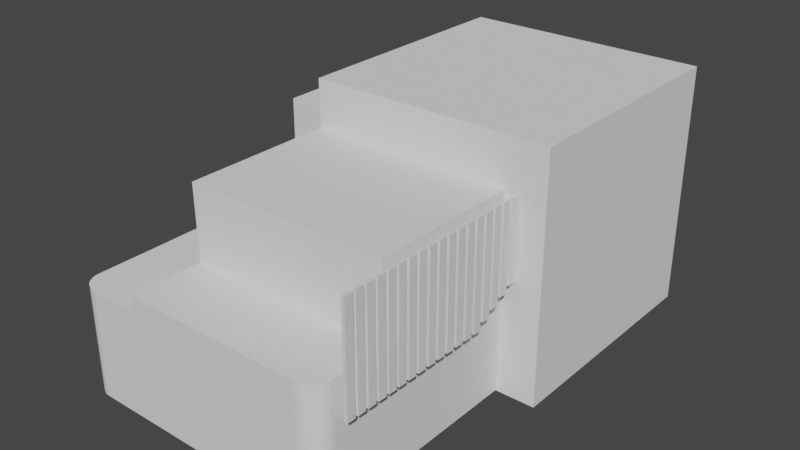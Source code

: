 # Source: BatP.blend  (saved by Blender 3.4.6; exported with 4.5.12 LTS)
import bpy
from mathutils import Matrix  # noqa: F401  (used for matrix-valued properties, if any)

bpy.ops.wm.read_factory_settings(use_empty=True)
scene = bpy.context.scene
scene.name = 'Scene'

# ---- collections
col_collection = bpy.data.collections.new('Collection'); scene.collection.children.link(col_collection)

# ---- node groups
ng_auto_smooth = bpy.data.node_groups.new('Auto Smooth', 'GeometryNodeTree')
_s = ng_auto_smooth.interface.new_socket(name='Geometry', in_out='OUTPUT', socket_type='NodeSocketGeometry')
_s = ng_auto_smooth.interface.new_socket(name='Geometry', in_out='INPUT', socket_type='NodeSocketGeometry')
_s = ng_auto_smooth.interface.new_socket(name='Angle', in_out='INPUT', socket_type='NodeSocketFloat')
_s.subtype = 'ANGLE'
_s.min_value = 0.0
_s.max_value = 3.142
ng_auto_smooth.is_modifier = True
_N = ng_auto_smooth.nodes; _L = ng_auto_smooth.links
n0 = _N.new('NodeGroupOutput'); n0.name = 'Group Output'; n0.location = (480, -100)
n1 = _N.new('NodeGroupInput'); n1.name = 'Group Input'; n1.location = (-420, -300)
n2 = _N.new('NodeGroupInput'); n2.name = 'Group Input.001'; n2.location = (-60, -100)
n3 = _N.new('GeometryNodeSetShadeSmooth'); n3.name = 'Set Shade Smooth'; n3.location = (120, -100)
n3.domain = 'EDGE'
n4 = _N.new('GeometryNodeSetShadeSmooth'); n4.name = 'Set Shade Smooth.001'; n4.location = (300, -100)
n5 = _N.new('GeometryNodeInputMeshEdgeAngle'); n5.name = 'Edge Angle'; n5.location = (-420, -220)
n6 = _N.new('GeometryNodeInputEdgeSmooth'); n6.name = 'Is Edge Smooth'; n6.location = (-60, -160)
n7 = _N.new('GeometryNodeInputShadeSmooth'); n7.name = 'Is Face Smooth'; n7.location = (-240, -340)
n8 = _N.new('FunctionNodeBooleanMath'); n8.name = 'Boolean Math'; n8.location = (-60, -220)
n9 = _N.new('FunctionNodeCompare'); n9.name = 'Compare'; n9.location = (-240, -180)
n9.operation = 'LESS_EQUAL'
_L.new(n5.outputs[0], n9.inputs[0])
_L.new(n4.outputs[0], n0.inputs[0])
_L.new(n1.outputs[1], n9.inputs[1])
_L.new(n9.outputs[0], n8.inputs[0])
_L.new(n7.outputs[0], n8.inputs[1])
_L.new(n2.outputs[0], n3.inputs[0])
_L.new(n6.outputs[0], n3.inputs[1])
_L.new(n3.outputs[0], n4.inputs[0])
_L.new(n8.outputs[0], n3.inputs[2])
n0.is_active_output = True

# ---- world
world_world = bpy.data.worlds.new('World'); scene.world = world_world
world_world.use_nodes = True; world_world.node_tree.nodes.clear()
_N = world_world.node_tree.nodes; _L = world_world.node_tree.links
n0 = _N.new('ShaderNodeOutputWorld'); n0.name = 'World Output'; n0.location = (300, 300)
n1 = _N.new('ShaderNodeBackground'); n1.name = 'Background'; n1.location = (10, 300)
n1.inputs[0].default_value = (0.05088, 0.05088, 0.05088, 1.0)
_L.new(n1.outputs[0], n0.inputs[0])
n0.is_active_output = True
world_world.color = (0.05088, 0.05088, 0.05088)
world_world.use_sun_shadow = False
world_world.sun_shadow_jitter_overblur = 0.0

# ---- meshes
me_cube_001 = bpy.data.meshes.new('Cube.001')
me_cube_001.from_pydata([(3.621, -12.0, -3.621), (3.621, -12.0, 4.929), (1.178, 3.621, -3.621), (3.621, 1.178, -3.621), (1.655, 3.574, -3.621), (2.113, 3.435, -3.621), (2.535, 3.209, -3.621), (2.905, 2.905, -3.621), (3.209, 2.535, -3.621), (3.435, 2.113, -3.621), (3.574, 1.655, -3.621), (3.621, 1.178, 4.929), (1.178, 3.621, 4.929), (3.574, 1.655, 4.929), (3.435, 2.113, 4.929), (3.209, 2.535, 4.929), (2.905, 2.905, 4.929), (2.535, 3.209, 4.929), (2.113, 3.435, 4.929), (1.655, 3.574, 4.929), (3.62, -12.0, 1.679), (3.621, 1.178, 1.679), (3.574, 1.655, 1.679), (3.435, 2.113, 1.679), (3.209, 2.535, 1.679), (2.905, 2.905, 1.679), (2.535, 3.209, 1.679), (2.113, 3.435, 1.679), (1.655, 3.574, 1.679), (1.178, 3.621, 1.679), (3.621, -3.693, -3.621), (3.621, -3.693, 4.929), (3.621, -3.693, 1.679), (-1.518, 3.621, -3.621), (-1.518, 3.621, 4.929), (-1.518, 3.621, 1.679), (-8.428, 1.082, -3.621), (-5.89, 3.621, -3.621), (-8.379, 1.578, -3.621), (-8.235, 2.054, -3.621), (-8.0, 2.493, -3.621), (-7.685, 2.877, -3.621), (-7.3, 3.193, -3.621), (-6.861, 3.427, -3.621), (-6.385, 3.572, -3.621), (-5.89, 3.621, 4.929), (-8.428, 1.082, 4.929), (-6.385, 3.572, 4.929), (-6.861, 3.427, 4.929), (-7.3, 3.193, 4.929), (-7.685, 2.877, 4.929), (-8.0, 2.493, 4.929), (-8.235, 2.054, 4.929), (-8.379, 1.578, 4.929), (-8.428, 1.082, 1.679), (-5.89, 3.621, 1.679), (-8.379, 1.578, 1.679), (-8.235, 2.054, 1.679), (-8.0, 2.493, 1.679), (-7.685, 2.877, 1.679), (-7.3, 3.193, 1.679), (-6.861, 3.427, 1.679), (-6.385, 3.572, 1.679), (-8.428, -3.721, -3.621), (-8.428, -3.721, 1.679), (-8.428, -3.721, 4.929), (-5.263, -11.97, -3.624), (-5.283, -12.0, 4.929), (-5.283, -3.713, 4.929), (-5.289, -3.7, -3.621), (-8.428, -3.721, 1.052), (-5.286, -3.707, 1.052), (-5.261, -11.97, 1.063), (-8.382, -11.95, 1.046), (-8.382, -11.95, -3.627), (3.621, -12.0, 1.068), (-5.273, -15.16, -3.625), (-5.271, -15.17, 1.063), (2.715, -15.2, 1.067), (3.613, -14.3, 1.068), (2.89, -15.18, 1.067), (3.058, -15.13, 1.067), (3.213, -15.05, 1.067), (3.349, -14.94, 1.067), (3.461, -14.8, 1.068), (3.544, -14.65, 1.068), (3.596, -14.48, 1.068), (3.613, -14.3, -3.621), (2.715, -15.2, -3.622), (3.596, -14.48, -3.621), (3.544, -14.65, -3.621), (3.461, -14.8, -3.621), (3.349, -14.94, -3.622), (3.213, -15.05, -3.622), (3.058, -15.13, -3.622), (2.89, -15.18, -3.622), (-7.497, -15.15, -3.627), (-8.389, -14.25, -3.628), (-7.671, -15.14, -3.627), (-7.839, -15.08, -3.627), (-7.994, -15.0, -3.627), (-8.129, -14.89, -3.628), (-8.24, -14.75, -3.628), (-8.322, -14.6, -3.628), (-8.373, -14.43, -3.628), (-8.389, -14.25, 1.045), (-7.497, -15.16, 1.05), (-8.373, -14.43, 1.046), (-8.322, -14.6, 1.046), (-8.24, -14.75, 1.046), (-8.129, -14.89, 1.047), (-7.994, -15.0, 1.047), (-7.839, -15.08, 1.048), (-7.671, -15.14, 1.049), (-5.263, -11.97, 1.674), (-5.271, -15.17, 1.673), (2.89, -15.18, 1.678), (2.715, -15.2, 1.678), (3.058, -15.13, 1.678), (3.213, -15.05, 1.678), (3.349, -14.94, 1.678), (3.461, -14.8, 1.678), (3.544, -14.65, 1.679), (3.595, -14.48, 1.679), (3.613, -14.3, 1.679), (-5.285, -3.708, 1.674)], [], [(55, 45, 34, 35), (64, 65, 46, 54), (35, 34, 12, 29), (21, 3, 10, 22), (22, 10, 9, 23), (23, 9, 8, 24), (24, 8, 7, 25), (25, 7, 6, 26), (26, 6, 5, 27), (27, 5, 4, 28), (28, 4, 2, 29), (11, 13, 14, 15, 16, 17, 18, 19, 12, 34, 45, 47, 48, 49, 50, 51, 52, 53, 46, 65, 68, 31), (19, 28, 29, 12), (18, 27, 28, 19), (17, 26, 27, 18), (16, 25, 26, 17), (15, 24, 25, 16), (14, 23, 24, 15), (13, 22, 23, 14), (11, 21, 22, 13), (33, 35, 29, 2), (30, 32, 20, 75, 0), (37, 55, 35, 33), (3, 21, 32, 30), (21, 11, 31, 32), (36, 38, 39, 40, 41, 42, 43, 44, 37, 33, 2, 4, 5, 6, 7, 8, 9, 10, 3, 30, 69, 63), (55, 37, 44, 62), (62, 44, 43, 61), (61, 43, 42, 60), (60, 42, 41, 59), (59, 41, 40, 58), (58, 40, 39, 57), (57, 39, 38, 56), (56, 38, 36, 54), (45, 55, 62, 47), (47, 62, 61, 48), (48, 61, 60, 49), (49, 60, 59, 50), (50, 59, 58, 51), (51, 58, 57, 52), (52, 57, 56, 53), (53, 56, 54, 46), (63, 70, 64, 54, 36), (31, 68, 67, 1), (69, 66, 72, 71), (70, 63, 74, 73), (66, 69, 30, 0), (70, 71, 125, 64), (0, 75, 79, 87), (63, 69, 66, 74), (71, 70, 73, 72), (68, 125, 114, 67), (66, 0, 87, 89, 90, 91, 92, 93, 94, 95, 88, 76), (73, 74, 97, 105), (77, 78, 117, 115), (74, 66, 76, 96, 98, 99, 100, 101, 102, 103, 104, 97), (72, 73, 105, 107, 108, 109, 110, 111, 112, 113, 106, 77), (96, 76, 77, 106), (78, 88, 95, 80), (80, 95, 94, 81), (81, 94, 93, 82), (82, 93, 92, 83), (83, 92, 91, 84), (84, 91, 90, 85), (85, 90, 89, 86), (86, 89, 87, 79), (105, 97, 104, 107), (107, 104, 103, 108), (108, 103, 102, 109), (109, 102, 101, 110), (110, 101, 100, 111), (111, 100, 99, 112), (112, 99, 98, 113), (113, 98, 96, 106), (78, 77, 76, 88), (20, 114, 115, 117, 116, 118, 119, 120, 121, 122, 123, 124), (84, 85, 122, 121), (75, 72, 114, 20), (83, 84, 121, 120), (82, 83, 120, 119), (78, 80, 116, 117), (81, 82, 119, 118), (80, 81, 118, 116), (79, 75, 20, 124), (72, 77, 115, 114), (86, 79, 124, 123), (85, 86, 123, 122), (64, 125, 68, 65), (114, 125, 71, 72), (20, 1, 67, 114), (1, 20, 32, 31)])
_uv = me_cube_001.uv_layers.new(name='UVMap')
_uv.uv.foreach_set('vector', [0.558, 0.2887, 0.625, 0.2887, 0.625, 0.3328, 0.558, 0.3328, 0.558, 0.09887, 0.625, 0.09887, 0.625, 0.1977, 0.558, 0.1977, 0.558, 0.3328, 0.625, 0.3328, 0.625, 0.4157, 0.558, 0.4157, 0.558, 0.5843, 0.375, 0.5843, 0.375, 0.5679, 0.558, 0.5679, 0.558, 0.5679, 0.375, 0.5679, 0.375, 0.5521, 0.558, 0.5521, 0.558, 0.5521, 0.375, 0.5521, 0.375, 0.5375, 0.558, 0.5375, 0.558, 0.5375, 0.375, 0.5375, 0.375, 0.5, 0.558, 0.5, 0.558, 0.5, 0.375, 0.5, 0.375, 0.4625, 0.558, 0.4625, 0.558, 0.4625, 0.375, 0.4625, 0.375, 0.4479, 0.558, 0.4479, 0.558, 0.4479, 0.375, 0.4479, 0.375, 0.4321, 0.558, 0.4321, 0.558, 0.4321, 0.375, 0.4321, 0.375, 0.4157, 0.558, 0.4157, 0.625, 0.5843, 0.6266, 0.5679, 0.6314, 0.5521, 0.6392, 0.5375, 0.6497, 0.5247, 0.6625, 0.5142, 0.6771, 0.5064, 0.6929, 0.5016, 0.7093, 0.5, 0.7922, 0.5, 0.8363, 0.5, 0.8436, 0.501, 0.8502, 0.5041, 0.8561, 0.5091, 0.8615, 0.5157, 0.8668, 0.5235, 0.8711, 0.5324, 0.874, 0.5421, 0.875, 0.5523, 0.875, 0.6511, 0.8088, 0.6555, 0.625, 0.6675, 0.625, 0.4321, 0.558, 0.4321, 0.558, 0.4157, 0.625, 0.4157, 0.625, 0.4479, 0.558, 0.4479, 0.558, 0.4321, 0.625, 0.4321, 0.625, 0.4625, 0.558, 0.4625, 0.558, 0.4479, 0.625, 0.4479, 0.625, 0.5, 0.558, 0.5, 0.558, 0.4625, 0.625, 0.4625, 0.625, 0.5375, 0.558, 0.5375, 0.558, 0.5, 0.625, 0.5, 0.625, 0.5521, 0.558, 0.5521, 0.558, 0.5375, 0.625, 0.5375, 0.625, 0.5679, 0.558, 0.5679, 0.558, 0.5521, 0.625, 0.5521, 0.625, 0.5843, 0.558, 0.5843, 0.558, 0.5679, 0.625, 0.5679, 0.375, 0.3328, 0.558, 0.3328, 0.558, 0.4157, 0.375, 0.4157, 0.375, 0.6675, 0.558, 0.6675, 0.558, 0.75, 0.5369, 0.75, 0.375, 0.75, 0.375, 0.2887, 0.558, 0.2887, 0.558, 0.3328, 0.375, 0.3328, 0.375, 0.5843, 0.558, 0.5843, 0.558, 0.6675, 0.375, 0.6675, 0.558, 0.5843, 0.625, 0.5843, 0.625, 0.6675, 0.558, 0.6675, 0.125, 0.5523, 0.126, 0.5421, 0.1289, 0.5324, 0.1332, 0.5235, 0.1385, 0.5157, 0.1439, 0.5091, 0.1498, 0.5041, 0.1564, 0.501, 0.1637, 0.5, 0.2078, 0.5, 0.2907, 0.5, 0.3071, 0.5016, 0.3229, 0.5064, 0.3375, 0.5142, 0.3503, 0.5247, 0.3608, 0.5375, 0.3686, 0.5521, 0.3734, 0.5679, 0.375, 0.5843, 0.375, 0.6675, 0.2535, 0.6593, 0.125, 0.6511, 0.558, 0.2887, 0.375, 0.2887, 0.375, 0.2811, 0.558, 0.2811, 0.558, 0.2811, 0.375, 0.2811, 0.375, 0.2739, 0.558, 0.2739, 0.558, 0.2739, 0.375, 0.2739, 0.375, 0.2672, 0.558, 0.2672, 0.558, 0.2672, 0.375, 0.2672, 0.375, 0.25, 0.558, 0.25, 0.558, 0.25, 0.375, 0.25, 0.375, 0.2268, 0.558, 0.2268, 0.558, 0.2268, 0.375, 0.2268, 0.375, 0.2177, 0.558, 0.2177, 0.558, 0.2177, 0.375, 0.2177, 0.375, 0.2079, 0.558, 0.2079, 0.558, 0.2079, 0.375, 0.2079, 0.375, 0.1977, 0.558, 0.1977, 0.625, 0.2887, 0.558, 0.2887, 0.558, 0.2811, 0.625, 0.2811, 0.625, 0.2811, 0.558, 0.2811, 0.558, 0.2739, 0.625, 0.2739, 0.625, 0.2739, 0.558, 0.2739, 0.558, 0.2672, 0.625, 0.2672, 0.625, 0.2672, 0.558, 0.2672, 0.558, 0.25, 0.625, 0.25, 0.625, 0.25, 0.558, 0.25, 0.558, 0.2268, 0.625, 0.2268, 0.625, 0.2268, 0.558, 0.2268, 0.558, 0.2177, 0.625, 0.2177, 0.625, 0.2177, 0.558, 0.2177, 0.558, 0.2079, 0.625, 0.2079, 0.625, 0.2079, 0.558, 0.2079, 0.558, 0.1977, 0.625, 0.1977, 0.375, 0.09887, 0.5302, 0.09887, 0.558, 0.09887, 0.558, 0.1977, 0.375, 0.1977, 0.625, 0.6675, 0.8088, 0.6555, 0.8088, 0.75, 0.625, 0.75, 0.2535, 0.6595, 0.1912, 0.75, 0.5042, 0.9068, 0.5454, 0.6574, 0.5302, 0.09887, 0.375, 0.09887, 0.375, 0.09887, 0.5302, 0.09887, 0.1912, 0.75, 0.2535, 0.6595, 0.375, 0.6675, 0.375, 0.75, 0.4922, 0.1828, 0.5454, 0.6573, 0.5876, 0.657, 0.558, 0.09887, 0.375, 0.75, 0.5369, 0.75, 0.5369, 0.75, 0.375, 0.75, 0.125, 0.6511, 0.2535, 0.6593, 0.2535, 0.6593, 0.125, 0.6511, 0.5454, 0.6573, 0.4922, 0.1828, 0.4922, 0.1828, 0.5454, 0.6573, 0.0, 0.0, 0.0, 0.0, 0.0, 0.0, 0.0, 0.0, 0.1912, 0.75, 0.375, 0.75, 0.375, 0.75, 0.3746, 0.75, 0.3736, 0.75, 0.3719, 0.75, 0.3696, 0.75, 0.3668, 0.75, 0.3636, 0.75, 0.3601, 0.75, 0.3565, 0.75, 0.1912, 0.75, 0.5302, 0.09887, 0.375, 0.09887, 0.375, 0.09887, 0.5302, 0.09887, 0.0, 0.0, 0.0, 0.0, 0.0, 0.0, 0.0, 0.0, 0.125, 0.6511, 0.2535, 0.6593, 0.2535, 0.6593, 0.1619, 0.6535, 0.1547, 0.653, 0.1478, 0.6526, 0.1414, 0.6522, 0.1358, 0.6518, 0.1312, 0.6515, 0.1278, 0.6513, 0.1257, 0.6512, 0.125, 0.6511, 0.5454, 0.6573, 0.4922, 0.1828, 0.4922, 0.1828, 0.4925, 0.1854, 0.4934, 0.1931, 0.4948, 0.2057, 0.4967, 0.2226, 0.499, 0.2433, 0.5016, 0.2668, 0.5045, 0.2923, 0.5075, 0.3189, 0.5454, 0.6573, 0.1619, 0.6535, 0.2535, 0.6593, 0.5454, 0.6573, 0.5075, 0.3189, 0.0, 0.0, 0.0, 0.0, 0.0, 0.0, 0.0, 0.0, 0.0, 0.0, 0.0, 0.0, 0.0, 0.0, 0.0, 0.0, 0.0, 0.0, 0.0, 0.0, 0.0, 0.0, 0.0, 0.0, 0.0, 0.0, 0.0, 0.0, 0.0, 0.0, 0.0, 0.0, 0.5369, 0.75, 0.375, 0.75, 0.375, 0.75, 0.5369, 0.75, 0.5369, 0.75, 0.375, 0.75, 0.375, 0.75, 0.5369, 0.75, 0.5369, 0.75, 0.375, 0.75, 0.375, 0.75, 0.5369, 0.75, 0.5369, 0.75, 0.375, 0.75, 0.375, 0.75, 0.5369, 0.75, 0.5302, 0.09887, 0.375, 0.09887, 0.375, 0.09887, 0.5302, 0.09887, 0.5302, 0.09887, 0.375, 0.09887, 0.375, 0.09887, 0.5302, 0.09887, 0.5302, 0.09887, 0.375, 0.09887, 0.375, 0.09887, 0.5302, 0.09887, 0.5302, 0.09887, 0.375, 0.09887, 0.375, 0.09887, 0.5302, 0.09887, 0.4922, 0.1828, 0.125, 0.6511, 0.1414, 0.6522, 0.499, 0.2432, 0.499, 0.2432, 0.1414, 0.6522, 0.1478, 0.6526, 0.5016, 0.2668, 0.5016, 0.2668, 0.1478, 0.6526, 0.1547, 0.653, 0.5045, 0.2923, 0.5045, 0.2923, 0.1547, 0.653, 0.1619, 0.6535, 0.5075, 0.3189, 0.0, 0.0, 0.0, 0.0, 0.0, 0.0, 0.0, 0.0, 0.0, 0.0, 0.0, 0.0, 0.0, 0.0, 0.0, 0.0, 0.0, 0.0, 0.0, 0.0, 0.0, 0.0, 0.0, 0.0, 0.0, 0.0, 0.0, 0.0, 0.0, 0.0, 0.0, 0.0, 0.5369, 0.75, 0.5369, 0.75, 0.5369, 0.75, 0.5369, 0.75, 0.0, 0.0, 0.0, 0.0, 0.0, 0.0, 0.0, 0.0, 0.5369, 0.75, 0.5369, 0.75, 0.5369, 0.75, 0.5369, 0.75, 0.0, 0.0, 0.0, 0.0, 0.0, 0.0, 0.0, 0.0, 0.0, 0.0, 0.0, 0.0, 0.0, 0.0, 0.0, 0.0, 0.0, 0.0, 0.0, 0.0, 0.0, 0.0, 0.0, 0.0, 0.0, 0.0, 0.0, 0.0, 0.0, 0.0, 0.0, 0.0, 0.5369, 0.75, 0.5369, 0.75, 0.5369, 0.75, 0.5369, 0.75, 0.5454, 0.6573, 0.5454, 0.6573, 0.5454, 0.6573, 0.5454, 0.6573, 0.5369, 0.75, 0.5369, 0.75, 0.5369, 0.75, 0.5369, 0.75, 0.5369, 0.75, 0.5369, 0.75, 0.5369, 0.75, 0.5369, 0.75, 0.558, 0.09887, 0.5876, 0.657, 0.8088, 0.6555, 0.875, 0.6511, 0.0, 0.0, 0.0, 0.0, 0.0, 0.0, 0.0, 0.0, 0.0, 0.0, 0.0, 0.0, 0.0, 0.0, 0.0, 0.0, 0.0, 0.0, 0.0, 0.0, 0.558, 0.6675, 0.625, 0.6675])
me_cube_001.update()
me_cube_003 = bpy.data.meshes.new('Cube.003')
me_cube_003.from_pydata([(-1.0, -1.0, -1.0), (-1.0, -1.0, 1.0), (-1.0, 1.0, -1.0), (-1.0, 1.0, 1.0), (1.0, -1.0, -1.0), (1.0, -1.0, 1.0), (1.0, 1.0, -1.0), (1.0, 1.0, 1.0), (-1.0, 0.0, -1.0), (-1.0, -1.0, 0.0), (-1.0, 0.0, 1.0), (-1.0, 1.0, 0.0), (0.0, 1.0, -1.0), (0.0, 1.0, 1.0), (1.0, 1.0, 0.0), (1.0, 0.0, -1.0), (1.0, 0.0, 1.0), (1.0, -1.0, 0.0), (0.0, -1.0, -1.0), (0.0, -1.0, 1.0), (0.0, 0.0, 1.0), (0.0, 0.0, -1.0), (0.0, -1.0, 0.0), (1.0, 0.0, 0.0), (0.0, 1.0, 0.0), (-1.0, 0.0, 0.0), (-0.3817, 1.0, -1.0), (-0.3817, -1.0, 1.0), (-0.3817, 1.0, 1.0), (-0.3817, -1.0, -1.0), (-0.3817, 0.0, 1.0), (-0.3817, 0.0, -1.0), (-0.3817, -1.0, 0.0), (-0.3817, 1.0, 0.0)], [], [(25, 10, 3, 11), (24, 13, 7, 14), (23, 16, 5, 17), (32, 27, 1, 9), (21, 15, 4, 18), (30, 10, 1, 27), (16, 20, 19, 5), (7, 13, 20, 16), (28, 3, 10, 30), (31, 21, 18, 29), (26, 12, 21, 31), (12, 6, 15, 21), (29, 32, 9, 0), (4, 17, 22, 18), (17, 5, 19, 22), (15, 23, 17, 4), (6, 14, 23, 15), (14, 7, 16, 23), (12, 24, 14, 6), (26, 33, 24, 12), (33, 28, 13, 24), (8, 25, 11, 2), (0, 9, 25, 8), (9, 1, 10, 25), (11, 3, 28, 33), (2, 11, 33, 26), (18, 22, 32, 29), (2, 26, 31, 8), (8, 31, 29, 0), (13, 28, 30, 20), (20, 30, 27, 19), (22, 19, 27, 32)])
_uv = me_cube_003.uv_layers.new(name='UVMap')
_uv.uv.foreach_set('vector', [0.5, 0.125, 0.625, 0.125, 0.625, 0.25, 0.5, 0.25, 0.5, 0.375, 0.625, 0.375, 0.625, 0.5, 0.5, 0.5, 0.5, 0.625, 0.625, 0.625, 0.625, 0.75, 0.5, 0.75, 0.5, 0.9227, 0.625, 0.9227, 0.625, 1.0, 0.5, 1.0, 0.25, 0.625, 0.375, 0.625, 0.375, 0.75, 0.25, 0.75, 0.7977, 0.625, 0.875, 0.625, 0.875, 0.75, 0.7977, 0.75, 0.625, 0.625, 0.75, 0.625, 0.75, 0.75, 0.625, 0.75, 0.625, 0.5, 0.75, 0.5, 0.75, 0.625, 0.625, 0.625, 0.7977, 0.5, 0.875, 0.5, 0.875, 0.625, 0.7977, 0.625, 0.2023, 0.625, 0.25, 0.625, 0.25, 0.75, 0.2023, 0.75, 0.2023, 0.5, 0.25, 0.5, 0.25, 0.625, 0.2023, 0.625, 0.25, 0.5, 0.375, 0.5, 0.375, 0.625, 0.25, 0.625, 0.375, 0.9227, 0.5, 0.9227, 0.5, 1.0, 0.375, 1.0, 0.375, 0.75, 0.5, 0.75, 0.5, 0.875, 0.375, 0.875, 0.5, 0.75, 0.625, 0.75, 0.625, 0.875, 0.5, 0.875, 0.375, 0.625, 0.5, 0.625, 0.5, 0.75, 0.375, 0.75, 0.375, 0.5, 0.5, 0.5, 0.5, 0.625, 0.375, 0.625, 0.5, 0.5, 0.625, 0.5, 0.625, 0.625, 0.5, 0.625, 0.375, 0.375, 0.5, 0.375, 0.5, 0.5, 0.375, 0.5, 0.375, 0.3273, 0.5, 0.3273, 0.5, 0.375, 0.375, 0.375, 0.5, 0.3273, 0.625, 0.3273, 0.625, 0.375, 0.5, 0.375, 0.375, 0.125, 0.5, 0.125, 0.5, 0.25, 0.375, 0.25, 0.375, 0.0, 0.5, 0.0, 0.5, 0.125, 0.375, 0.125, 0.5, 0.0, 0.625, 0.0, 0.625, 0.125, 0.5, 0.125, 0.5, 0.25, 0.625, 0.25, 0.625, 0.3273, 0.5, 0.3273, 0.375, 0.25, 0.5, 0.25, 0.5, 0.3273, 0.375, 0.3273, 0.375, 0.875, 0.5, 0.875, 0.5, 0.9227, 0.375, 0.9227, 0.125, 0.5, 0.2023, 0.5, 0.2023, 0.625, 0.125, 0.625, 0.125, 0.625, 0.2023, 0.625, 0.2023, 0.75, 0.125, 0.75, 0.75, 0.5, 0.7977, 0.5, 0.7977, 0.625, 0.75, 0.625, 0.75, 0.625, 0.7977, 0.625, 0.7977, 0.75, 0.75, 0.75, 0.5, 0.875, 0.625, 0.875, 0.625, 0.9227, 0.5, 0.9227])
me_cube_003.update()
me_cube = bpy.data.meshes.new('Cube')
me_cube.from_pydata([(-0.07178, -0.2929, -1.0), (-0.07178, -0.2929, 1.0), (-0.07178, 0.2929, -1.0), (-0.07178, 0.2929, 1.0), (0.07178, -0.2929, -1.0), (0.07178, -0.2929, 1.0), (0.07178, 0.2929, -1.0), (0.07178, 0.2929, 1.0)], [], [(0, 1, 3, 2), (2, 3, 7, 6), (6, 7, 5, 4), (4, 5, 1, 0), (2, 6, 4, 0), (7, 3, 1, 5)])
_uv = me_cube.uv_layers.new(name='UVMap')
_uv.uv.foreach_set('vector', [0.375, 0.0, 0.625, 0.0, 0.625, 0.25, 0.375, 0.25, 0.375, 0.25, 0.625, 0.25, 0.625, 0.5, 0.375, 0.5, 0.375, 0.5, 0.625, 0.5, 0.625, 0.75, 0.375, 0.75, 0.375, 0.75, 0.625, 0.75, 0.625, 1.0, 0.375, 1.0, 0.125, 0.5, 0.375, 0.5, 0.375, 0.75, 0.125, 0.75, 0.625, 0.5, 0.875, 0.5, 0.875, 0.75, 0.625, 0.75])
me_cube.update()
me_cube_002 = bpy.data.meshes.new('Cube.002')
me_cube_002.from_pydata([(-0.07178, -0.2929, -1.0), (-0.07178, -0.2929, 1.0), (-0.07178, 0.2929, -1.0), (-0.07178, 0.2929, 1.0), (0.07178, -0.2929, -1.0), (0.07178, -0.2929, 1.0), (0.07178, 0.2929, -1.0), (0.07178, 0.2929, 1.0)], [], [(0, 1, 3, 2), (2, 3, 7, 6), (6, 7, 5, 4), (4, 5, 1, 0), (2, 6, 4, 0), (7, 3, 1, 5)])
_uv = me_cube_002.uv_layers.new(name='UVMap')
_uv.uv.foreach_set('vector', [0.375, 0.0, 0.625, 0.0, 0.625, 0.25, 0.375, 0.25, 0.375, 0.25, 0.625, 0.25, 0.625, 0.5, 0.375, 0.5, 0.375, 0.5, 0.625, 0.5, 0.625, 0.75, 0.375, 0.75, 0.375, 0.75, 0.625, 0.75, 0.625, 1.0, 0.375, 1.0, 0.125, 0.5, 0.375, 0.5, 0.375, 0.75, 0.125, 0.75, 0.625, 0.5, 0.875, 0.5, 0.875, 0.75, 0.625, 0.75])
me_cube_002.update()
me_cube_004 = bpy.data.meshes.new('Cube.004')
me_cube_004.from_pydata([(-0.07178, -0.2929, -1.0), (-0.07178, -0.2929, 1.0), (-0.07178, 0.2929, -1.0), (-0.07178, 0.2929, 1.0), (0.07178, -0.2929, -1.0), (0.07178, -0.2929, 1.0), (0.07178, 0.2929, -1.0), (0.07178, 0.2929, 1.0)], [], [(0, 1, 3, 2), (2, 3, 7, 6), (6, 7, 5, 4), (4, 5, 1, 0), (2, 6, 4, 0), (7, 3, 1, 5)])
_uv = me_cube_004.uv_layers.new(name='UVMap')
_uv.uv.foreach_set('vector', [0.375, 0.0, 0.625, 0.0, 0.625, 0.25, 0.375, 0.25, 0.375, 0.25, 0.625, 0.25, 0.625, 0.5, 0.375, 0.5, 0.375, 0.5, 0.625, 0.5, 0.625, 0.75, 0.375, 0.75, 0.375, 0.75, 0.625, 0.75, 0.625, 1.0, 0.375, 1.0, 0.125, 0.5, 0.375, 0.5, 0.375, 0.75, 0.125, 0.75, 0.625, 0.5, 0.875, 0.5, 0.875, 0.75, 0.625, 0.75])
me_cube_004.update()
me_cube_005 = bpy.data.meshes.new('Cube.005')
me_cube_005.from_pydata([(-0.07178, -0.2929, -1.0), (-0.07178, -0.2929, 1.0), (-0.07178, 0.2929, -1.0), (-0.07178, 0.2929, 1.0), (0.07178, -0.2929, -1.0), (0.07178, -0.2929, 1.0), (0.07178, 0.2929, -1.0), (0.07178, 0.2929, 1.0)], [], [(0, 1, 3, 2), (2, 3, 7, 6), (6, 7, 5, 4), (4, 5, 1, 0), (2, 6, 4, 0), (7, 3, 1, 5)])
_uv = me_cube_005.uv_layers.new(name='UVMap')
_uv.uv.foreach_set('vector', [0.375, 0.0, 0.625, 0.0, 0.625, 0.25, 0.375, 0.25, 0.375, 0.25, 0.625, 0.25, 0.625, 0.5, 0.375, 0.5, 0.375, 0.5, 0.625, 0.5, 0.625, 0.75, 0.375, 0.75, 0.375, 0.75, 0.625, 0.75, 0.625, 1.0, 0.375, 1.0, 0.125, 0.5, 0.375, 0.5, 0.375, 0.75, 0.125, 0.75, 0.625, 0.5, 0.875, 0.5, 0.875, 0.75, 0.625, 0.75])
me_cube_005.update()
me_cube_006 = bpy.data.meshes.new('Cube.006')
me_cube_006.from_pydata([(-0.07178, -0.2929, -1.0), (-0.07178, -0.2929, 1.0), (-0.07178, 0.2929, -1.0), (-0.07178, 0.2929, 1.0), (0.07178, -0.2929, -1.0), (0.07178, -0.2929, 1.0), (0.07178, 0.2929, -1.0), (0.07178, 0.2929, 1.0)], [], [(0, 1, 3, 2), (2, 3, 7, 6), (6, 7, 5, 4), (4, 5, 1, 0), (2, 6, 4, 0), (7, 3, 1, 5)])
_uv = me_cube_006.uv_layers.new(name='UVMap')
_uv.uv.foreach_set('vector', [0.375, 0.0, 0.625, 0.0, 0.625, 0.25, 0.375, 0.25, 0.375, 0.25, 0.625, 0.25, 0.625, 0.5, 0.375, 0.5, 0.375, 0.5, 0.625, 0.5, 0.625, 0.75, 0.375, 0.75, 0.375, 0.75, 0.625, 0.75, 0.625, 1.0, 0.375, 1.0, 0.125, 0.5, 0.375, 0.5, 0.375, 0.75, 0.125, 0.75, 0.625, 0.5, 0.875, 0.5, 0.875, 0.75, 0.625, 0.75])
me_cube_006.update()
me_cube_007 = bpy.data.meshes.new('Cube.007')
me_cube_007.from_pydata([(-0.07178, -0.2929, -1.0), (-0.07178, -0.2929, 1.0), (-0.07178, 0.2929, -1.0), (-0.07178, 0.2929, 1.0), (0.07178, -0.2929, -1.0), (0.07178, -0.2929, 1.0), (0.07178, 0.2929, -1.0), (0.07178, 0.2929, 1.0)], [], [(0, 1, 3, 2), (2, 3, 7, 6), (6, 7, 5, 4), (4, 5, 1, 0), (2, 6, 4, 0), (7, 3, 1, 5)])
_uv = me_cube_007.uv_layers.new(name='UVMap')
_uv.uv.foreach_set('vector', [0.375, 0.0, 0.625, 0.0, 0.625, 0.25, 0.375, 0.25, 0.375, 0.25, 0.625, 0.25, 0.625, 0.5, 0.375, 0.5, 0.375, 0.5, 0.625, 0.5, 0.625, 0.75, 0.375, 0.75, 0.375, 0.75, 0.625, 0.75, 0.625, 1.0, 0.375, 1.0, 0.125, 0.5, 0.375, 0.5, 0.375, 0.75, 0.125, 0.75, 0.625, 0.5, 0.875, 0.5, 0.875, 0.75, 0.625, 0.75])
me_cube_007.update()
me_cube_008 = bpy.data.meshes.new('Cube.008')
me_cube_008.from_pydata([(-0.07178, -0.2929, -1.102), (-0.07178, -0.2929, 1.0), (-0.07178, 0.2929, -1.102), (-0.07178, 0.2929, 1.0), (0.07178, -0.2929, -1.102), (0.07178, -0.2929, 1.0), (0.07178, 0.2929, -1.102), (0.07178, 0.2929, 1.0)], [], [(0, 1, 3, 2), (2, 3, 7, 6), (6, 7, 5, 4), (4, 5, 1, 0), (2, 6, 4, 0), (7, 3, 1, 5)])
_uv = me_cube_008.uv_layers.new(name='UVMap')
_uv.uv.foreach_set('vector', [0.375, 0.0, 0.625, 0.0, 0.625, 0.25, 0.375, 0.25, 0.375, 0.25, 0.625, 0.25, 0.625, 0.5, 0.375, 0.5, 0.375, 0.5, 0.625, 0.5, 0.625, 0.75, 0.375, 0.75, 0.375, 0.75, 0.625, 0.75, 0.625, 1.0, 0.375, 1.0, 0.125, 0.5, 0.375, 0.5, 0.375, 0.75, 0.125, 0.75, 0.625, 0.5, 0.875, 0.5, 0.875, 0.75, 0.625, 0.75])
me_cube_008.update()
me_cube_009 = bpy.data.meshes.new('Cube.009')
me_cube_009.from_pydata([(-0.07178, -0.2929, -1.241), (-0.07178, -0.2929, 1.0), (-0.07178, 0.2929, -1.241), (-0.07178, 0.2929, 1.0), (0.07178, -0.2929, -1.241), (0.07178, -0.2929, 1.0), (0.07178, 0.2929, -1.241), (0.07178, 0.2929, 1.0)], [], [(0, 1, 3, 2), (2, 3, 7, 6), (6, 7, 5, 4), (4, 5, 1, 0), (2, 6, 4, 0), (7, 3, 1, 5)])
_uv = me_cube_009.uv_layers.new(name='UVMap')
_uv.uv.foreach_set('vector', [0.375, 0.0, 0.625, 0.0, 0.625, 0.25, 0.375, 0.25, 0.375, 0.25, 0.625, 0.25, 0.625, 0.5, 0.375, 0.5, 0.375, 0.5, 0.625, 0.5, 0.625, 0.75, 0.375, 0.75, 0.375, 0.75, 0.625, 0.75, 0.625, 1.0, 0.375, 1.0, 0.125, 0.5, 0.375, 0.5, 0.375, 0.75, 0.125, 0.75, 0.625, 0.5, 0.875, 0.5, 0.875, 0.75, 0.625, 0.75])
me_cube_009.update()
me_cube_010 = bpy.data.meshes.new('Cube.010')
me_cube_010.from_pydata([(-0.07178, -0.2929, -1.419), (-0.07178, -0.2929, 1.0), (-0.07178, 0.2929, -1.419), (-0.07178, 0.2929, 1.0), (0.07178, -0.2929, -1.419), (0.07178, -0.2929, 1.0), (0.07178, 0.2929, -1.419), (0.07178, 0.2929, 1.0)], [], [(0, 1, 3, 2), (2, 3, 7, 6), (6, 7, 5, 4), (4, 5, 1, 0), (2, 6, 4, 0), (7, 3, 1, 5)])
_uv = me_cube_010.uv_layers.new(name='UVMap')
_uv.uv.foreach_set('vector', [0.375, 0.0, 0.625, 0.0, 0.625, 0.25, 0.375, 0.25, 0.375, 0.25, 0.625, 0.25, 0.625, 0.5, 0.375, 0.5, 0.375, 0.5, 0.625, 0.5, 0.625, 0.75, 0.375, 0.75, 0.375, 0.75, 0.625, 0.75, 0.625, 1.0, 0.375, 1.0, 0.125, 0.5, 0.375, 0.5, 0.375, 0.75, 0.125, 0.75, 0.625, 0.5, 0.875, 0.5, 0.875, 0.75, 0.625, 0.75])
me_cube_010.update()
me_cube_026 = bpy.data.meshes.new('Cube.026')
me_cube_026.from_pydata([(-0.07178, -0.2929, -1.681), (-0.07178, -0.2929, 1.0), (-0.07178, 0.2929, -1.681), (-0.07178, 0.2929, 1.0), (0.07178, -0.2929, -1.681), (0.07178, -0.2929, 1.0), (0.07178, 0.2929, -1.681), (0.07178, 0.2929, 1.0)], [], [(0, 1, 3, 2), (2, 3, 7, 6), (6, 7, 5, 4), (4, 5, 1, 0), (2, 6, 4, 0), (7, 3, 1, 5)])
_uv = me_cube_026.uv_layers.new(name='UVMap')
_uv.uv.foreach_set('vector', [0.375, 0.0, 0.625, 0.0, 0.625, 0.25, 0.375, 0.25, 0.375, 0.25, 0.625, 0.25, 0.625, 0.5, 0.375, 0.5, 0.375, 0.5, 0.625, 0.5, 0.625, 0.75, 0.375, 0.75, 0.375, 0.75, 0.625, 0.75, 0.625, 1.0, 0.375, 1.0, 0.125, 0.5, 0.375, 0.5, 0.375, 0.75, 0.125, 0.75, 0.625, 0.5, 0.875, 0.5, 0.875, 0.75, 0.625, 0.75])
me_cube_026.update()
me_cube_027 = bpy.data.meshes.new('Cube.027')
me_cube_027.from_pydata([(-0.07178, -0.2929, -1.855), (-0.07178, -0.2929, 1.0), (-0.07178, 0.2929, -1.855), (-0.07178, 0.2929, 1.0), (0.07178, -0.2929, -1.855), (0.07178, -0.2929, 1.0), (0.07178, 0.2929, -1.855), (0.07178, 0.2929, 1.0)], [], [(0, 1, 3, 2), (2, 3, 7, 6), (6, 7, 5, 4), (4, 5, 1, 0), (2, 6, 4, 0), (7, 3, 1, 5)])
_uv = me_cube_027.uv_layers.new(name='UVMap')
_uv.uv.foreach_set('vector', [0.375, 0.0, 0.625, 0.0, 0.625, 0.25, 0.375, 0.25, 0.375, 0.25, 0.625, 0.25, 0.625, 0.5, 0.375, 0.5, 0.375, 0.5, 0.625, 0.5, 0.625, 0.75, 0.375, 0.75, 0.375, 0.75, 0.625, 0.75, 0.625, 1.0, 0.375, 1.0, 0.125, 0.5, 0.375, 0.5, 0.375, 0.75, 0.125, 0.75, 0.625, 0.5, 0.875, 0.5, 0.875, 0.75, 0.625, 0.75])
me_cube_027.update()
me_cube_028 = bpy.data.meshes.new('Cube.028')
me_cube_028.from_pydata([(-0.07178, -0.2929, -2.036), (-0.07178, -0.2929, 1.0), (-0.07178, 0.2929, -2.036), (-0.07178, 0.2929, 1.0), (0.07178, -0.2929, -2.036), (0.07178, -0.2929, 1.0), (0.07178, 0.2929, -2.036), (0.07178, 0.2929, 1.0)], [], [(0, 1, 3, 2), (2, 3, 7, 6), (6, 7, 5, 4), (4, 5, 1, 0), (2, 6, 4, 0), (7, 3, 1, 5)])
_uv = me_cube_028.uv_layers.new(name='UVMap')
_uv.uv.foreach_set('vector', [0.375, 0.0, 0.625, 0.0, 0.625, 0.25, 0.375, 0.25, 0.375, 0.25, 0.625, 0.25, 0.625, 0.5, 0.375, 0.5, 0.375, 0.5, 0.625, 0.5, 0.625, 0.75, 0.375, 0.75, 0.375, 0.75, 0.625, 0.75, 0.625, 1.0, 0.375, 1.0, 0.125, 0.5, 0.375, 0.5, 0.375, 0.75, 0.125, 0.75, 0.625, 0.5, 0.875, 0.5, 0.875, 0.75, 0.625, 0.75])
me_cube_028.update()
me_cube_029 = bpy.data.meshes.new('Cube.029')
me_cube_029.from_pydata([(-0.07178, -0.2929, -2.242), (-0.07178, -0.2929, 1.0), (-0.07178, 0.2929, -2.242), (-0.07178, 0.2929, 1.0), (0.07178, -0.2929, -2.242), (0.07178, -0.2929, 1.0), (0.07178, 0.2929, -2.242), (0.07178, 0.2929, 1.0)], [], [(0, 1, 3, 2), (2, 3, 7, 6), (6, 7, 5, 4), (4, 5, 1, 0), (2, 6, 4, 0), (7, 3, 1, 5)])
_uv = me_cube_029.uv_layers.new(name='UVMap')
_uv.uv.foreach_set('vector', [0.375, 0.0, 0.625, 0.0, 0.625, 0.25, 0.375, 0.25, 0.375, 0.25, 0.625, 0.25, 0.625, 0.5, 0.375, 0.5, 0.375, 0.5, 0.625, 0.5, 0.625, 0.75, 0.375, 0.75, 0.375, 0.75, 0.625, 0.75, 0.625, 1.0, 0.375, 1.0, 0.125, 0.5, 0.375, 0.5, 0.375, 0.75, 0.125, 0.75, 0.625, 0.5, 0.875, 0.5, 0.875, 0.75, 0.625, 0.75])
me_cube_029.update()
me_cube_030 = bpy.data.meshes.new('Cube.030')
me_cube_030.from_pydata([(-0.07178, -0.2929, -2.479), (-0.07178, -0.2929, 1.0), (-0.07178, 0.2929, -2.479), (-0.07178, 0.2929, 1.0), (0.07178, -0.2929, -2.479), (0.07178, -0.2929, 1.0), (0.07178, 0.2929, -2.479), (0.07178, 0.2929, 1.0)], [], [(0, 1, 3, 2), (2, 3, 7, 6), (6, 7, 5, 4), (4, 5, 1, 0), (2, 6, 4, 0), (7, 3, 1, 5)])
_uv = me_cube_030.uv_layers.new(name='UVMap')
_uv.uv.foreach_set('vector', [0.375, 0.0, 0.625, 0.0, 0.625, 0.25, 0.375, 0.25, 0.375, 0.25, 0.625, 0.25, 0.625, 0.5, 0.375, 0.5, 0.375, 0.5, 0.625, 0.5, 0.625, 0.75, 0.375, 0.75, 0.375, 0.75, 0.625, 0.75, 0.625, 1.0, 0.375, 1.0, 0.125, 0.5, 0.375, 0.5, 0.375, 0.75, 0.125, 0.75, 0.625, 0.5, 0.875, 0.5, 0.875, 0.75, 0.625, 0.75])
me_cube_030.update()
me_cube_031 = bpy.data.meshes.new('Cube.031')
me_cube_031.from_pydata([(-0.07178, -0.2929, -2.712), (-0.07178, -0.2929, 1.0), (-0.07178, 0.2929, -2.712), (-0.07178, 0.2929, 1.0), (0.07178, -0.2929, -2.712), (0.07178, -0.2929, 1.0), (0.07178, 0.2929, -2.712), (0.07178, 0.2929, 1.0)], [], [(0, 1, 3, 2), (2, 3, 7, 6), (6, 7, 5, 4), (4, 5, 1, 0), (2, 6, 4, 0), (7, 3, 1, 5)])
_uv = me_cube_031.uv_layers.new(name='UVMap')
_uv.uv.foreach_set('vector', [0.375, 0.0, 0.625, 0.0, 0.625, 0.25, 0.375, 0.25, 0.375, 0.25, 0.625, 0.25, 0.625, 0.5, 0.375, 0.5, 0.375, 0.5, 0.625, 0.5, 0.625, 0.75, 0.375, 0.75, 0.375, 0.75, 0.625, 0.75, 0.625, 1.0, 0.375, 1.0, 0.125, 0.5, 0.375, 0.5, 0.375, 0.75, 0.125, 0.75, 0.625, 0.5, 0.875, 0.5, 0.875, 0.75, 0.625, 0.75])
me_cube_031.update()
me_cube_032 = bpy.data.meshes.new('Cube.032')
me_cube_032.from_pydata([(-0.07178, -0.2929, -2.95), (-0.07178, -0.2929, 1.0), (-0.07178, 0.2929, -2.95), (-0.07178, 0.2929, 1.0), (0.07178, -0.2929, -2.95), (0.07178, -0.2929, 1.0), (0.07178, 0.2929, -2.95), (0.07178, 0.2929, 1.0)], [], [(0, 1, 3, 2), (2, 3, 7, 6), (6, 7, 5, 4), (4, 5, 1, 0), (2, 6, 4, 0), (7, 3, 1, 5)])
_uv = me_cube_032.uv_layers.new(name='UVMap')
_uv.uv.foreach_set('vector', [0.375, 0.0, 0.625, 0.0, 0.625, 0.25, 0.375, 0.25, 0.375, 0.25, 0.625, 0.25, 0.625, 0.5, 0.375, 0.5, 0.375, 0.5, 0.625, 0.5, 0.625, 0.75, 0.375, 0.75, 0.375, 0.75, 0.625, 0.75, 0.625, 1.0, 0.375, 1.0, 0.125, 0.5, 0.375, 0.5, 0.375, 0.75, 0.125, 0.75, 0.625, 0.5, 0.875, 0.5, 0.875, 0.75, 0.625, 0.75])
me_cube_032.update()
me_cube_033 = bpy.data.meshes.new('Cube.033')
me_cube_033.from_pydata([(-0.07178, -0.2929, -2.95), (-0.07178, -0.2929, 1.0), (-0.07178, 0.2929, -2.95), (-0.07178, 0.2929, 1.0), (0.07178, -0.2929, -2.95), (0.07178, -0.2929, 1.0), (0.07178, 0.2929, -2.95), (0.07178, 0.2929, 1.0)], [], [(0, 1, 3, 2), (2, 3, 7, 6), (6, 7, 5, 4), (4, 5, 1, 0), (2, 6, 4, 0), (7, 3, 1, 5)])
_uv = me_cube_033.uv_layers.new(name='UVMap')
_uv.uv.foreach_set('vector', [0.375, 0.0, 0.625, 0.0, 0.625, 0.25, 0.375, 0.25, 0.375, 0.25, 0.625, 0.25, 0.625, 0.5, 0.375, 0.5, 0.375, 0.5, 0.625, 0.5, 0.625, 0.75, 0.375, 0.75, 0.375, 0.75, 0.625, 0.75, 0.625, 1.0, 0.375, 1.0, 0.125, 0.5, 0.375, 0.5, 0.375, 0.75, 0.125, 0.75, 0.625, 0.5, 0.875, 0.5, 0.875, 0.75, 0.625, 0.75])
me_cube_033.update()
me_cube_034 = bpy.data.meshes.new('Cube.034')
me_cube_034.from_pydata([(-0.07178, -0.2929, -2.95), (-0.07178, -0.2929, 1.0), (-0.07178, 0.2929, -2.95), (-0.07178, 0.2929, 1.0), (0.07178, -0.2929, -2.95), (0.07178, -0.2929, 1.0), (0.07178, 0.2929, -2.95), (0.07178, 0.2929, 1.0)], [], [(0, 1, 3, 2), (2, 3, 7, 6), (6, 7, 5, 4), (4, 5, 1, 0), (2, 6, 4, 0), (7, 3, 1, 5)])
_uv = me_cube_034.uv_layers.new(name='UVMap')
_uv.uv.foreach_set('vector', [0.375, 0.0, 0.625, 0.0, 0.625, 0.25, 0.375, 0.25, 0.375, 0.25, 0.625, 0.25, 0.625, 0.5, 0.375, 0.5, 0.375, 0.5, 0.625, 0.5, 0.625, 0.75, 0.375, 0.75, 0.375, 0.75, 0.625, 0.75, 0.625, 1.0, 0.375, 1.0, 0.125, 0.5, 0.375, 0.5, 0.375, 0.75, 0.125, 0.75, 0.625, 0.5, 0.875, 0.5, 0.875, 0.75, 0.625, 0.75])
me_cube_034.update()
me_cube_035 = bpy.data.meshes.new('Cube.035')
me_cube_035.from_pydata([(-0.07178, -0.2929, -2.95), (-0.07178, -0.2929, 1.0), (-0.07178, 0.2929, -2.95), (-0.07178, 0.2929, 1.0), (0.07178, -0.2929, -2.95), (0.07178, -0.2929, 1.0), (0.07178, 0.2929, -2.95), (0.07178, 0.2929, 1.0)], [], [(0, 1, 3, 2), (2, 3, 7, 6), (6, 7, 5, 4), (4, 5, 1, 0), (2, 6, 4, 0), (7, 3, 1, 5)])
_uv = me_cube_035.uv_layers.new(name='UVMap')
_uv.uv.foreach_set('vector', [0.375, 0.0, 0.625, 0.0, 0.625, 0.25, 0.375, 0.25, 0.375, 0.25, 0.625, 0.25, 0.625, 0.5, 0.375, 0.5, 0.375, 0.5, 0.625, 0.5, 0.625, 0.75, 0.375, 0.75, 0.375, 0.75, 0.625, 0.75, 0.625, 1.0, 0.375, 1.0, 0.125, 0.5, 0.375, 0.5, 0.375, 0.75, 0.125, 0.75, 0.625, 0.5, 0.875, 0.5, 0.875, 0.75, 0.625, 0.75])
me_cube_035.update()
me_cube_036 = bpy.data.meshes.new('Cube.036')
me_cube_036.from_pydata([(-0.07178, -0.2929, -2.95), (-0.07178, -0.2929, 1.0), (-0.07178, 0.2929, -2.95), (-0.07178, 0.2929, 1.0), (0.07178, -0.2929, -2.95), (0.07178, -0.2929, 1.0), (0.07178, 0.2929, -2.95), (0.07178, 0.2929, 1.0)], [], [(0, 1, 3, 2), (2, 3, 7, 6), (6, 7, 5, 4), (4, 5, 1, 0), (2, 6, 4, 0), (7, 3, 1, 5)])
_uv = me_cube_036.uv_layers.new(name='UVMap')
_uv.uv.foreach_set('vector', [0.375, 0.0, 0.625, 0.0, 0.625, 0.25, 0.375, 0.25, 0.375, 0.25, 0.625, 0.25, 0.625, 0.5, 0.375, 0.5, 0.375, 0.5, 0.625, 0.5, 0.625, 0.75, 0.375, 0.75, 0.375, 0.75, 0.625, 0.75, 0.625, 1.0, 0.375, 1.0, 0.125, 0.5, 0.375, 0.5, 0.375, 0.75, 0.125, 0.75, 0.625, 0.5, 0.875, 0.5, 0.875, 0.75, 0.625, 0.75])
me_cube_036.update()
me_cube_037 = bpy.data.meshes.new('Cube.037')
me_cube_037.from_pydata([(-0.07178, -0.2929, -2.95), (-0.07178, -0.2929, 1.0), (-0.07178, 0.2929, -2.95), (-0.07178, 0.2929, 1.0), (0.07178, -0.2929, -2.95), (0.07178, -0.2929, 1.0), (0.07178, 0.2929, -2.95), (0.07178, 0.2929, 1.0)], [], [(0, 1, 3, 2), (2, 3, 7, 6), (6, 7, 5, 4), (4, 5, 1, 0), (2, 6, 4, 0), (7, 3, 1, 5)])
_uv = me_cube_037.uv_layers.new(name='UVMap')
_uv.uv.foreach_set('vector', [0.375, 0.0, 0.625, 0.0, 0.625, 0.25, 0.375, 0.25, 0.375, 0.25, 0.625, 0.25, 0.625, 0.5, 0.375, 0.5, 0.375, 0.5, 0.625, 0.5, 0.625, 0.75, 0.375, 0.75, 0.375, 0.75, 0.625, 0.75, 0.625, 1.0, 0.375, 1.0, 0.125, 0.5, 0.375, 0.5, 0.375, 0.75, 0.125, 0.75, 0.625, 0.5, 0.875, 0.5, 0.875, 0.75, 0.625, 0.75])
me_cube_037.update()
me_cube_038 = bpy.data.meshes.new('Cube.038')
me_cube_038.from_pydata([(-0.07178, -0.2929, -2.95), (-0.07178, -0.2929, 1.0), (-0.07178, 0.2929, -2.95), (-0.07178, 0.2929, 1.0), (0.07178, -0.2929, -2.95), (0.07178, -0.2929, 1.0), (0.07178, 0.2929, -2.95), (0.07178, 0.2929, 1.0)], [], [(0, 1, 3, 2), (2, 3, 7, 6), (6, 7, 5, 4), (4, 5, 1, 0), (2, 6, 4, 0), (7, 3, 1, 5)])
_uv = me_cube_038.uv_layers.new(name='UVMap')
_uv.uv.foreach_set('vector', [0.375, 0.0, 0.625, 0.0, 0.625, 0.25, 0.375, 0.25, 0.375, 0.25, 0.625, 0.25, 0.625, 0.5, 0.375, 0.5, 0.375, 0.5, 0.625, 0.5, 0.625, 0.75, 0.375, 0.75, 0.375, 0.75, 0.625, 0.75, 0.625, 1.0, 0.375, 1.0, 0.125, 0.5, 0.375, 0.5, 0.375, 0.75, 0.125, 0.75, 0.625, 0.5, 0.875, 0.5, 0.875, 0.75, 0.625, 0.75])
me_cube_038.update()
me_cube_039 = bpy.data.meshes.new('Cube.039')
me_cube_039.from_pydata([(-0.07178, -0.2929, -2.95), (-0.07178, -0.2929, 1.0), (-0.07178, 0.2929, -2.95), (-0.07178, 0.2929, 1.0), (0.07178, -0.2929, -2.95), (0.07178, -0.2929, 1.0), (0.07178, 0.2929, -2.95), (0.07178, 0.2929, 1.0)], [], [(0, 1, 3, 2), (2, 3, 7, 6), (6, 7, 5, 4), (4, 5, 1, 0), (2, 6, 4, 0), (7, 3, 1, 5)])
_uv = me_cube_039.uv_layers.new(name='UVMap')
_uv.uv.foreach_set('vector', [0.375, 0.0, 0.625, 0.0, 0.625, 0.25, 0.375, 0.25, 0.375, 0.25, 0.625, 0.25, 0.625, 0.5, 0.375, 0.5, 0.375, 0.5, 0.625, 0.5, 0.625, 0.75, 0.375, 0.75, 0.375, 0.75, 0.625, 0.75, 0.625, 1.0, 0.375, 1.0, 0.125, 0.5, 0.375, 0.5, 0.375, 0.75, 0.125, 0.75, 0.625, 0.5, 0.875, 0.5, 0.875, 0.75, 0.625, 0.75])
me_cube_039.update()
me_cube_040 = bpy.data.meshes.new('Cube.040')
me_cube_040.from_pydata([(-0.07178, -0.2929, -2.95), (-0.07178, -0.2929, 1.0), (-0.07178, 0.2929, -2.95), (-0.07178, 0.2929, 1.0), (0.07178, -0.2929, -2.95), (0.07178, -0.2929, 1.0), (0.07178, 0.2929, -2.95), (0.07178, 0.2929, 1.0)], [], [(0, 1, 3, 2), (2, 3, 7, 6), (6, 7, 5, 4), (4, 5, 1, 0), (2, 6, 4, 0), (7, 3, 1, 5)])
_uv = me_cube_040.uv_layers.new(name='UVMap')
_uv.uv.foreach_set('vector', [0.375, 0.0, 0.625, 0.0, 0.625, 0.25, 0.375, 0.25, 0.375, 0.25, 0.625, 0.25, 0.625, 0.5, 0.375, 0.5, 0.375, 0.5, 0.625, 0.5, 0.625, 0.75, 0.375, 0.75, 0.375, 0.75, 0.625, 0.75, 0.625, 1.0, 0.375, 1.0, 0.125, 0.5, 0.375, 0.5, 0.375, 0.75, 0.125, 0.75, 0.625, 0.5, 0.875, 0.5, 0.875, 0.75, 0.625, 0.75])
me_cube_040.update()
me_cube_041 = bpy.data.meshes.new('Cube.041')
me_cube_041.from_pydata([(-0.07178, -0.2929, -2.95), (-0.07178, -0.2929, 1.0), (-0.07178, 0.2929, -2.95), (-0.07178, 0.2929, 1.0), (0.07178, -0.2929, -2.95), (0.07178, -0.2929, 1.0), (0.07178, 0.2929, -2.95), (0.07178, 0.2929, 1.0)], [], [(0, 1, 3, 2), (2, 3, 7, 6), (6, 7, 5, 4), (4, 5, 1, 0), (2, 6, 4, 0), (7, 3, 1, 5)])
_uv = me_cube_041.uv_layers.new(name='UVMap')
_uv.uv.foreach_set('vector', [0.375, 0.0, 0.625, 0.0, 0.625, 0.25, 0.375, 0.25, 0.375, 0.25, 0.625, 0.25, 0.625, 0.5, 0.375, 0.5, 0.375, 0.5, 0.625, 0.5, 0.625, 0.75, 0.375, 0.75, 0.375, 0.75, 0.625, 0.75, 0.625, 1.0, 0.375, 1.0, 0.125, 0.5, 0.375, 0.5, 0.375, 0.75, 0.125, 0.75, 0.625, 0.5, 0.875, 0.5, 0.875, 0.75, 0.625, 0.75])
me_cube_041.update()
me_cube_042 = bpy.data.meshes.new('Cube.042')
me_cube_042.from_pydata([(-0.07178, -0.2929, -2.95), (-0.07178, -0.2929, 1.0), (-0.07178, 0.2929, -2.95), (-0.07178, 0.2929, 1.0), (0.07178, -0.2929, -2.95), (0.07178, -0.2929, 1.0), (0.07178, 0.2929, -2.95), (0.07178, 0.2929, 1.0)], [], [(0, 1, 3, 2), (2, 3, 7, 6), (6, 7, 5, 4), (4, 5, 1, 0), (2, 6, 4, 0), (7, 3, 1, 5)])
_uv = me_cube_042.uv_layers.new(name='UVMap')
_uv.uv.foreach_set('vector', [0.375, 0.0, 0.625, 0.0, 0.625, 0.25, 0.375, 0.25, 0.375, 0.25, 0.625, 0.25, 0.625, 0.5, 0.375, 0.5, 0.375, 0.5, 0.625, 0.5, 0.625, 0.75, 0.375, 0.75, 0.375, 0.75, 0.625, 0.75, 0.625, 1.0, 0.375, 1.0, 0.125, 0.5, 0.375, 0.5, 0.375, 0.75, 0.125, 0.75, 0.625, 0.5, 0.875, 0.5, 0.875, 0.75, 0.625, 0.75])
me_cube_042.update()
me_cube_043 = bpy.data.meshes.new('Cube.043')
me_cube_043.from_pydata([(-0.07178, -0.2929, -2.95), (-0.07178, -0.2929, 1.0), (-0.07178, 0.2929, -2.95), (-0.07178, 0.2929, 1.0), (0.07178, -0.2929, -2.95), (0.07178, -0.2929, 1.0), (0.07178, 0.2929, -2.95), (0.07178, 0.2929, 1.0)], [], [(0, 1, 3, 2), (2, 3, 7, 6), (6, 7, 5, 4), (4, 5, 1, 0), (2, 6, 4, 0), (7, 3, 1, 5)])
_uv = me_cube_043.uv_layers.new(name='UVMap')
_uv.uv.foreach_set('vector', [0.375, 0.0, 0.625, 0.0, 0.625, 0.25, 0.375, 0.25, 0.375, 0.25, 0.625, 0.25, 0.625, 0.5, 0.375, 0.5, 0.375, 0.5, 0.625, 0.5, 0.625, 0.75, 0.375, 0.75, 0.375, 0.75, 0.625, 0.75, 0.625, 1.0, 0.375, 1.0, 0.125, 0.5, 0.375, 0.5, 0.375, 0.75, 0.125, 0.75, 0.625, 0.5, 0.875, 0.5, 0.875, 0.75, 0.625, 0.75])
me_cube_043.update()
me_cube_044 = bpy.data.meshes.new('Cube.044')
me_cube_044.from_pydata([(-0.07178, -0.2929, -2.95), (-0.07178, -0.2929, 1.0), (-0.07178, 0.2929, -2.95), (-0.07178, 0.2929, 1.0), (0.07178, -0.2929, -2.95), (0.07178, -0.2929, 1.0), (0.07178, 0.2929, -2.95), (0.07178, 0.2929, 1.0)], [], [(0, 1, 3, 2), (2, 3, 7, 6), (6, 7, 5, 4), (4, 5, 1, 0), (2, 6, 4, 0), (7, 3, 1, 5)])
_uv = me_cube_044.uv_layers.new(name='UVMap')
_uv.uv.foreach_set('vector', [0.375, 0.0, 0.625, 0.0, 0.625, 0.25, 0.375, 0.25, 0.375, 0.25, 0.625, 0.25, 0.625, 0.5, 0.375, 0.5, 0.375, 0.5, 0.625, 0.5, 0.625, 0.75, 0.375, 0.75, 0.375, 0.75, 0.625, 0.75, 0.625, 1.0, 0.375, 1.0, 0.125, 0.5, 0.375, 0.5, 0.375, 0.75, 0.125, 0.75, 0.625, 0.5, 0.875, 0.5, 0.875, 0.75, 0.625, 0.75])
me_cube_044.update()
me_cube_045 = bpy.data.meshes.new('Cube.045')
me_cube_045.from_pydata([(-0.07178, -0.2929, -2.95), (-0.07178, -0.2929, 1.0), (-0.07178, 0.2929, -2.95), (-0.07178, 0.2929, 1.0), (0.07178, -0.2929, -2.95), (0.07178, -0.2929, 1.0), (0.07178, 0.2929, -2.95), (0.07178, 0.2929, 1.0)], [], [(0, 1, 3, 2), (2, 3, 7, 6), (6, 7, 5, 4), (4, 5, 1, 0), (2, 6, 4, 0), (7, 3, 1, 5)])
_uv = me_cube_045.uv_layers.new(name='UVMap')
_uv.uv.foreach_set('vector', [0.375, 0.0, 0.625, 0.0, 0.625, 0.25, 0.375, 0.25, 0.375, 0.25, 0.625, 0.25, 0.625, 0.5, 0.375, 0.5, 0.375, 0.5, 0.625, 0.5, 0.625, 0.75, 0.375, 0.75, 0.375, 0.75, 0.625, 0.75, 0.625, 1.0, 0.375, 1.0, 0.125, 0.5, 0.375, 0.5, 0.375, 0.75, 0.125, 0.75, 0.625, 0.5, 0.875, 0.5, 0.875, 0.75, 0.625, 0.75])
me_cube_045.update()

# ---- objects
ob_cube = bpy.data.objects.new('Cube', me_cube_001)
ob_cube_001 = bpy.data.objects.new('Cube.001', me_cube_003)
ob_cube_002 = bpy.data.objects.new('Cube.002', me_cube)
ob_cube_003 = bpy.data.objects.new('Cube.003', me_cube_002)
ob_cube_004 = bpy.data.objects.new('Cube.004', me_cube_004)
ob_cube_005 = bpy.data.objects.new('Cube.005', me_cube_005)
ob_cube_006 = bpy.data.objects.new('Cube.006', me_cube_006)
ob_cube_007 = bpy.data.objects.new('Cube.007', me_cube_007)
ob_cube_008 = bpy.data.objects.new('Cube.008', me_cube_008)
ob_cube_009 = bpy.data.objects.new('Cube.009', me_cube_009)
ob_cube_010 = bpy.data.objects.new('Cube.010', me_cube_010)
ob_cube_011 = bpy.data.objects.new('Cube.011', me_cube_026)
ob_cube_012 = bpy.data.objects.new('Cube.012', me_cube_027)
ob_cube_013 = bpy.data.objects.new('Cube.013', me_cube_028)
ob_cube_014 = bpy.data.objects.new('Cube.014', me_cube_029)
ob_cube_015 = bpy.data.objects.new('Cube.015', me_cube_030)
ob_cube_016 = bpy.data.objects.new('Cube.016', me_cube_031)
ob_cube_017 = bpy.data.objects.new('Cube.017', me_cube_032)
ob_cube_018 = bpy.data.objects.new('Cube.018', me_cube_033)
ob_cube_019 = bpy.data.objects.new('Cube.019', me_cube_034)
ob_cube_020 = bpy.data.objects.new('Cube.020', me_cube_035)
ob_cube_021 = bpy.data.objects.new('Cube.021', me_cube_036)
ob_cube_022 = bpy.data.objects.new('Cube.022', me_cube_037)
ob_cube_023 = bpy.data.objects.new('Cube.023', me_cube_038)
ob_cube_024 = bpy.data.objects.new('Cube.024', me_cube_039)
ob_cube_025 = bpy.data.objects.new('Cube.025', me_cube_040)
ob_cube_026 = bpy.data.objects.new('Cube.026', me_cube_041)
ob_cube_027 = bpy.data.objects.new('Cube.027', me_cube_042)
ob_cube_028 = bpy.data.objects.new('Cube.028', me_cube_043)
ob_cube_029 = bpy.data.objects.new('Cube.029', me_cube_044)
ob_cube_030 = bpy.data.objects.new('Cube.030', me_cube_045)

# ---- transforms, parenting, visibility, modifiers, constraints
ob_cube.location = (0.0, 0.0, 3.726)
_m = ob_cube.modifiers.new('Auto Smooth', 'NODES')
_m.node_group = ng_auto_smooth
_gi = [s.identifier for s in ng_auto_smooth.interface.items_tree if s.item_type == 'SOCKET' and s.in_out == 'INPUT']
_m[_gi[1]] = 0.5236  # Angle
ob_cube_001.location = (0.0, 0.0, 5.374)
ob_cube_001.scale = (5.329, 5.329, 5.329)
ob_cube_002.location = (4.125, 0.0, 7.458)
ob_cube_002.scale = (1.0, 0.6311, 1.167)
ob_cube_003.location = (4.125, -0.5022, 7.458)
ob_cube_003.scale = (1.0, 0.6311, 1.167)
ob_cube_004.location = (4.125, -1.004, 7.458)
ob_cube_004.scale = (1.0, 0.6311, 1.167)
ob_cube_005.location = (4.125, -1.507, 7.458)
ob_cube_005.scale = (1.0, 0.6311, 1.167)
ob_cube_006.location = (4.125, -2.009, 7.458)
ob_cube_006.scale = (1.0, 0.6311, 1.167)
ob_cube_007.location = (4.125, -2.511, 7.458)
ob_cube_007.scale = (1.0, 0.6311, 1.167)
ob_cube_008.location = (4.125, -3.013, 7.458)
ob_cube_008.scale = (1.0, 0.6311, 1.167)
ob_cube_009.location = (4.125, -3.515, 7.458)
ob_cube_009.scale = (1.0, 0.6311, 1.167)
ob_cube_010.location = (4.125, -4.018, 7.458)
ob_cube_010.scale = (1.0, 0.6311, 1.167)
ob_cube_011.location = (4.125, -4.511, 7.458)
ob_cube_011.scale = (1.0, 0.6311, 1.167)
ob_cube_012.location = (4.125, -5.023, 7.458)
ob_cube_012.scale = (1.0, 0.6311, 1.167)
ob_cube_013.location = (4.125, -5.535, 7.458)
ob_cube_013.scale = (1.0, 0.6311, 1.167)
ob_cube_014.location = (4.125, -6.047, 7.458)
ob_cube_014.scale = (1.0, 0.6311, 1.167)
ob_cube_015.location = (4.125, -6.559, 7.458)
ob_cube_015.scale = (1.0, 0.6311, 1.167)
ob_cube_016.location = (4.125, -7.071, 7.458)
ob_cube_016.scale = (1.0, 0.6311, 1.167)
ob_cube_017.location = (4.125, -7.584, 7.458)
ob_cube_017.scale = (1.0, 0.6311, 1.167)
ob_cube_018.location = (4.125, -8.096, 7.458)
ob_cube_018.scale = (1.0, 0.6311, 1.167)
ob_cube_019.location = (4.125, -8.608, 7.458)
ob_cube_019.scale = (1.0, 0.6311, 1.167)
ob_cube_020.location = (4.125, -9.12, 7.458)
ob_cube_020.scale = (1.0, 0.6311, 1.167)
ob_cube_021.location = (4.125, -9.632, 7.458)
ob_cube_021.scale = (1.0, 0.6311, 1.167)
ob_cube_022.location = (4.125, -10.14, 7.458)
ob_cube_022.scale = (1.0, 0.6311, 1.167)
ob_cube_023.location = (4.125, -10.66, 7.458)
ob_cube_023.scale = (1.0, 0.6311, 1.167)
ob_cube_024.location = (4.125, -11.17, 7.458)
ob_cube_024.scale = (1.0, 0.6311, 1.167)
ob_cube_025.location = (4.125, -11.68, 7.458)
ob_cube_025.scale = (1.0, 0.6311, 1.167)
ob_cube_026.location = (4.125, -12.18, 7.458)
ob_cube_026.scale = (1.0, 0.6311, 1.167)
ob_cube_027.location = (4.125, -12.69, 7.458)
ob_cube_027.scale = (1.0, 0.6311, 1.167)
ob_cube_028.location = (4.125, -13.19, 7.458)
ob_cube_028.scale = (1.0, 0.6311, 1.167)
ob_cube_029.location = (4.125, -13.69, 7.458)
ob_cube_029.scale = (1.0, 0.6311, 1.167)
ob_cube_030.location = (4.125, -14.19, 7.458)
ob_cube_030.scale = (1.0, 0.6311, 1.167)

# ---- collection membership
col_collection.objects.link(ob_cube)
col_collection.objects.link(ob_cube_001)
col_collection.objects.link(ob_cube_002)
col_collection.objects.link(ob_cube_003)
col_collection.objects.link(ob_cube_004)
col_collection.objects.link(ob_cube_005)
col_collection.objects.link(ob_cube_006)
col_collection.objects.link(ob_cube_007)
col_collection.objects.link(ob_cube_008)
col_collection.objects.link(ob_cube_009)
col_collection.objects.link(ob_cube_010)
col_collection.objects.link(ob_cube_011)
col_collection.objects.link(ob_cube_012)
col_collection.objects.link(ob_cube_013)
col_collection.objects.link(ob_cube_014)
col_collection.objects.link(ob_cube_015)
col_collection.objects.link(ob_cube_016)
col_collection.objects.link(ob_cube_017)
col_collection.objects.link(ob_cube_018)
col_collection.objects.link(ob_cube_019)
col_collection.objects.link(ob_cube_020)
col_collection.objects.link(ob_cube_021)
col_collection.objects.link(ob_cube_022)
col_collection.objects.link(ob_cube_023)
col_collection.objects.link(ob_cube_024)
col_collection.objects.link(ob_cube_025)
col_collection.objects.link(ob_cube_026)
col_collection.objects.link(ob_cube_027)
col_collection.objects.link(ob_cube_028)
col_collection.objects.link(ob_cube_029)
col_collection.objects.link(ob_cube_030)

# ---- scene / render settings (as saved in the file)
scene.frame_start = 1; scene.frame_end = 250; scene.frame_set(0)
scene.render.engine = 'BLENDER_EEVEE_NEXT'
scene.cycles.sampling_pattern = 'TABULATED_SOBOL'
scene.cycles.use_light_tree = False
scene.view_settings.view_transform = 'Filmic'
bpy.context.view_layer.update()

# ---- added for rendering (the .blend has no active camera and no usable light): camera, sun
cam_auto = bpy.data.cameras.new('AutoCamera')
cam_auto.lens = 50.0
cam_auto.sensor_width = 36.0
cam_auto.clip_end = 1000.0
ob_auto_camera = bpy.data.objects.new('AutoCamera', cam_auto)
scene.collection.objects.link(ob_auto_camera)
ob_auto_camera.location = (23.3466, -34.8092, 25.2911)
ob_auto_camera.rotation_euler = (1.09748, -7.21219e-08, 0.694738)
scene.camera = ob_auto_camera
light_auto_sun = bpy.data.lights.new('AutoSun', 'SUN')
light_auto_sun.energy = 3.0
light_auto_sun.angle = 0.0523599
ob_auto_sun = bpy.data.objects.new('AutoSun', light_auto_sun)
scene.collection.objects.link(ob_auto_sun)
ob_auto_sun.rotation_euler = (0.872665, 0.174533, 0.523599)
bpy.context.view_layer.update()
